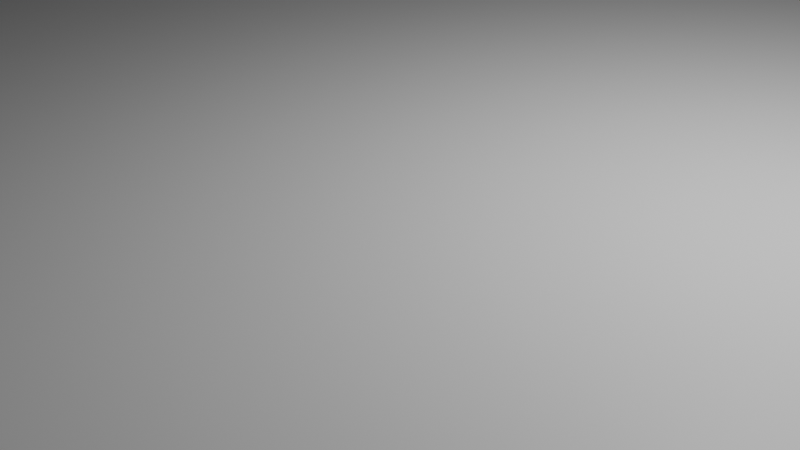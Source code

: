 # Source: PuzzleHG.blend  (saved by Blender 4.3.34; exported with 4.5.12 LTS)
import bpy
from mathutils import Matrix  # noqa: F401  (used for matrix-valued properties, if any)

bpy.ops.wm.read_factory_settings(use_empty=True)
scene = bpy.context.scene
scene.name = 'Scene'

# ---- collections
col_collection = bpy.data.collections.new('Collection'); scene.collection.children.link(col_collection)

# ---- materials (node trees are filled in below, after node groups)
mat_material = bpy.data.materials.new('Material')
mat_material.alpha_threshold = 0.0
mat_material.roughness = 0.5
mat_material.line_color = (0.0, 0.0, 0.0, 1.0)

# ---- material node trees
mat_material.use_nodes = True; mat_material.node_tree.nodes.clear()
_N = mat_material.node_tree.nodes; _L = mat_material.node_tree.links
n0 = _N.new('ShaderNodeOutputMaterial'); n0.name = 'Material Output'; n0.location = (300, 300)
n1 = _N.new('ShaderNodeBsdfPrincipled'); n1.name = 'Principled BSDF'; n1.location = (10, 300)
n1.inputs[3].default_value = 1.45
_L.new(n1.outputs[0], n0.inputs[0])
n0.is_active_output = True

# ---- world
world_world = bpy.data.worlds.new('World'); scene.world = world_world
world_world.use_nodes = True; world_world.node_tree.nodes.clear()
_N = world_world.node_tree.nodes; _L = world_world.node_tree.links
n0 = _N.new('ShaderNodeOutputWorld'); n0.name = 'World Output'; n0.location = (300, 300)
n1 = _N.new('ShaderNodeBackground'); n1.name = 'Background'; n1.location = (10, 300)
n1.inputs[0].default_value = (0.05088, 0.05088, 0.05088, 1.0)
_L.new(n1.outputs[0], n0.inputs[0])
n0.is_active_output = True
world_world.color = (0.05088, 0.05088, 0.05088)
world_world.sun_shadow_jitter_overblur = 0.0

# ---- cameras
cam_camera = bpy.data.cameras.new('Camera')
cam_camera.clip_end = 100.0
cam_camera.ortho_scale = 7.314

# ---- lights
light_light = bpy.data.lights.new('Light', 'POINT')
light_light.energy = 1000.0
light_light.shadow_soft_size = 0.1

# ---- meshes
me_cube = bpy.data.meshes.new('Cube')
me_cube.from_pydata([(1.0, 1.0, 1.0), (1.0, 1.0, -1.0), (1.0, -1.0, 1.0), (1.0, -1.0, -1.0), (-1.0, 1.0, 1.0), (-1.0, 1.0, -1.0), (-1.0, -1.0, 1.0), (-1.0, -1.0, -1.0)], [], [(0, 4, 6, 2), (3, 2, 6, 7), (7, 6, 4, 5), (5, 1, 3, 7), (1, 0, 2, 3), (5, 4, 0, 1)])
_uv = me_cube.uv_layers.new(name='UVMap')
_uv.uv.foreach_set('vector', [0.25, 0.75, 0.5, 0.75, 0.5, 0.9999, 0.25, 0.9999, 0.25, 0.25, 0.25, 8.664e-05, 0.5, 8.662e-05, 0.5, 0.25, 0.5, 0.25, 0.75, 0.25, 0.75, 0.5, 0.5, 0.5, 0.5, 0.5, 0.25, 0.5, 0.25, 0.25, 0.5, 0.25, 0.25, 0.5, 8.664e-05, 0.5, 8.664e-05, 0.25, 0.25, 0.25, 0.5, 0.5, 0.5, 0.75, 0.25, 0.75, 0.25, 0.5])
me_cube.materials.append(mat_material)
me_cube.use_mirror_vertex_groups = False
me_cube.update()
me_cube_002 = bpy.data.meshes.new('Cube.002')
me_cube_002.from_pydata([(-1.0, -1.0, -1.0), (-1.0, -1.0, 1.0), (-1.0, 1.0, -1.0), (-1.0, 1.0, 1.0), (1.0, -1.0, -1.0), (1.0, -1.0, 1.0), (1.0, 1.0, -1.0), (1.0, 1.0, 1.0)], [], [(0, 1, 3, 2), (2, 3, 7, 6), (6, 7, 5, 4), (4, 5, 1, 0), (2, 6, 4, 0), (7, 3, 1, 5)])
_uv = me_cube_002.uv_layers.new(name='UVMap')
_uv.uv.foreach_set('vector', [0.25, 0.5, 0.25, 0.25, 0.5, 0.25, 0.5, 0.5, 0.5, 0.5, 0.75, 0.5, 0.75, 0.75, 0.5, 0.75, 0.5, 0.75, 0.5, 0.9999, 0.25, 0.9999, 0.25, 0.75, 0.25, 0.75, 8.66e-05, 0.75, 8.66e-05, 0.5, 0.25, 0.5, 0.5, 0.5, 0.5, 0.75, 0.25, 0.75, 0.25, 0.5, 0.5, 8.664e-05, 0.5, 0.25, 0.25, 0.25, 0.25, 8.66e-05])
me_cube_002.update()
me_cube_003 = bpy.data.meshes.new('Cube.003')
me_cube_003.from_pydata([(-1.0, -1.0, -1.0), (-1.0, -1.0, 1.0), (-1.0, 1.0, -1.0), (-1.0, 1.0, 1.0), (1.0, -1.0, -1.0), (1.0, -1.0, 1.0), (1.0, 1.0, -1.0), (1.0, 1.0, 1.0)], [], [(0, 1, 3, 2), (2, 3, 7, 6), (6, 7, 5, 4), (4, 5, 1, 0), (2, 6, 4, 0), (7, 3, 1, 5)])
_uv = me_cube_003.uv_layers.new(name='UVMap')
_uv.uv.foreach_set('vector', [0.25, 0.5, 0.25, 0.25, 0.5, 0.25, 0.5, 0.5, 0.5, 0.5, 0.75, 0.5, 0.75, 0.75, 0.5, 0.75, 0.5, 0.75, 0.5, 0.9999, 0.25, 0.9999, 0.25, 0.75, 0.25, 0.75, 8.66e-05, 0.75, 8.66e-05, 0.5, 0.25, 0.5, 0.5, 0.5, 0.5, 0.75, 0.25, 0.75, 0.25, 0.5, 0.5, 8.664e-05, 0.5, 0.25, 0.25, 0.25, 0.25, 8.66e-05])
me_cube_003.update()

# ---- objects
ob_cube = bpy.data.objects.new('Cube', me_cube)
ob_light = bpy.data.objects.new('Light', light_light)
ob_camera = bpy.data.objects.new('Camera', cam_camera)
ob_cube_001 = bpy.data.objects.new('Cube.001', me_cube_002)
ob_cube_002 = bpy.data.objects.new('Cube.002', me_cube_003)

# ---- transforms, parenting, visibility, modifiers, constraints
ob_cube.location = (0.0, 0.0, 0.0)
ob_cube.scale = (17.75, 10.0, 1.0)
ob_cube.lock_rotations_4d = False
ob_cube.empty_display_type = 'ARROWS'
ob_cube.lineart.crease_threshold = 0.0
ob_light.location = (4.076, 1.005, 5.904)
ob_light.rotation_euler = (0.6503, 0.05522, 1.866)
ob_light.lock_rotations_4d = False
ob_light.empty_display_type = 'ARROWS'
ob_light.color = (0.0, 0.0, 0.0, 0.0)
ob_light.lineart.crease_threshold = 0.0
ob_camera.location = (7.359, -6.926, 4.958)
ob_camera.rotation_euler = (1.109, 0.0, 0.8149)
ob_camera.lock_rotations_4d = False
ob_camera.empty_display_type = 'ARROWS'
ob_camera.color = (0.0, 0.0, 0.0, 0.0)
ob_camera.display_type = 'WIRE'
ob_camera.lineart.crease_threshold = 0.0
ob_cube_001.location = (-16.72, 7.299, 2.0)
ob_cube_001.scale = (1.0, 2.705, 1.0)
ob_cube_002.location = (-13.19, 7.299, 2.0)
ob_cube_002.scale = (1.0, 1.67, 1.0)

# ---- collection membership
col_collection.objects.link(ob_cube)
col_collection.objects.link(ob_light)
col_collection.objects.link(ob_camera)
col_collection.objects.link(ob_cube_001)
col_collection.objects.link(ob_cube_002)

# ---- scene / render settings (as saved in the file)
scene.camera = ob_camera
scene.frame_start = 1; scene.frame_end = 250; scene.frame_set(1)
scene.render.engine = 'BLENDER_EEVEE_NEXT'
bpy.context.view_layer.update()
